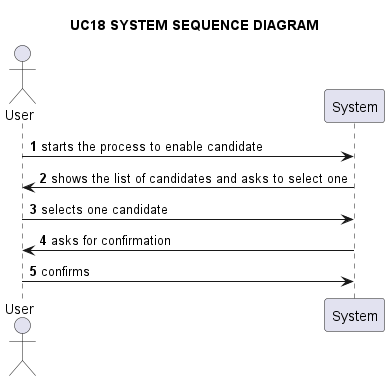

The diagram above was rendered by PlantUML. Its source (embedded in the PNG):
@startuml

title UC18 SYSTEM SEQUENCE DIAGRAM

autonumber

actor User as u
participant System as s

u -> s: starts the process to enable candidate

s -> u: shows the list of candidates and asks to select one

u -> s: selects one candidate

s -> u: asks for confirmation

u -> s: confirms

@enduml